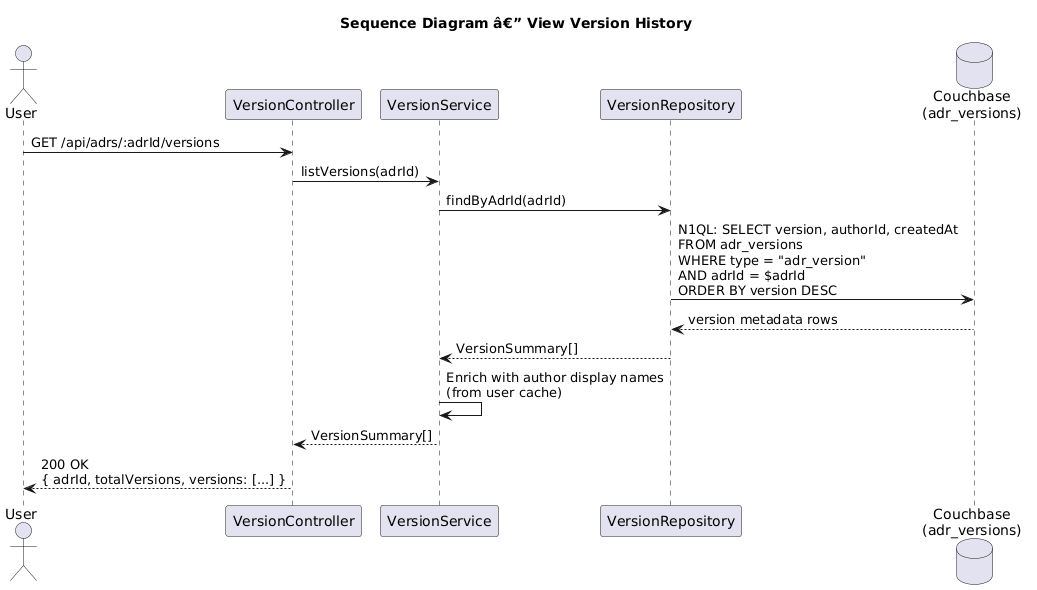

The diagram above was rendered by PlantUML. Its source (embedded in the PNG):
@startuml
title Sequence Diagram â€” View Version History

actor "User" as User
participant "VersionController" as Ctrl
participant "VersionService" as Svc
participant "VersionRepository" as Repo
database "Couchbase\n(adr_versions)" as CB

User -> Ctrl : GET /api/adrs/:adrId/versions
Ctrl -> Svc : listVersions(adrId)

Svc -> Repo : findByAdrId(adrId)
Repo -> CB : N1QL: SELECT version, authorId, createdAt\nFROM adr_versions\nWHERE type = "adr_version"\nAND adrId = $adrId\nORDER BY version DESC
CB --> Repo : version metadata rows
Repo --> Svc : VersionSummary[]

Svc -> Svc : Enrich with author display names\n(from user cache)

Svc --> Ctrl : VersionSummary[]
Ctrl --> User : 200 OK\n{ adrId, totalVersions, versions: [...] }
@enduml